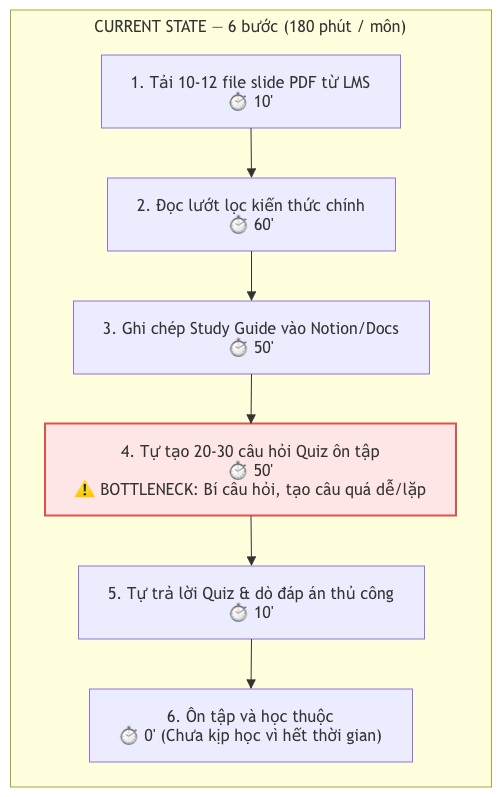

The diagram above was exported from draw.io. Its source (the exported page's mxGraphModel, read from the mxfile embedded in the PNG):
<mxGraphModel dx="1561" dy="1684" grid="1" gridSize="10" guides="1" tooltips="1" connect="1" arrows="1" fold="1" page="1" pageScale="1" pageWidth="827" pageHeight="1169" math="0" shadow="0">
  <root>
    <mxCell id="0" />
    <mxCell id="1" parent="0" />
    <UserObject label="" mermaidData="{&#10;  &quot;data&quot;: &quot;flowchart TD\n    %% Custom Styling\n    classDef bottleneck fill:#ffe6e6,stroke:#d9534f,stroke-width:2px;\n    classDef aiStep fill:#e6f3ff,stroke:#0275d8,stroke-width:1.5px;\n    classDef humanStep fill:#fff3cd,stroke:#f0ad4e,stroke-width:2px;\n\n    %% CURRENT STATE\n    subgraph CURRENT [\&quot;CURRENT STATE — 6 bước (180 phút / môn)\&quot;]\n        direction LR\n        C1[\&quot;1. Tải 10-12 file slide PDF từ LMS&lt;br/&gt;⏱ 10'\&quot;] --&gt; C2[\&quot;2. Đọc lướt lọc kiến thức chính&lt;br/&gt;⏱ 60'\&quot;]\n        C2 --&gt; C3[\&quot;3. Ghi chép Study Guide vào Notion/Docs&lt;br/&gt;⏱ 50'\&quot;]\n        C3 --&gt; C4[\&quot;4. Tự tạo 20-30 câu hỏi Quiz ôn tập&lt;br/&gt;⏱ 50'&lt;br/&gt;⚠ BOTTLENECK: Bí câu hỏi, quá dễ/lặp\&quot;]\n        C4 --&gt; C5[\&quot;5. Tự trả lời Quiz &amp; dò đáp án thủ công&lt;br/&gt;⏱ 10'\&quot;]\n        C5 --&gt; C6[\&quot;6. Ôn tập và học thuộc&lt;br/&gt;⏱ 0' (Chưa kịp học)\&quot;]\n        \n        class C4 bottleneck;\n    end\n\n    %% FUTURE STATE\n    subgraph FUTURE [\&quot;FUTURE STATE — 5 bước (35 phút / môn)\&quot;]\n        direction LR\n        F1[\&quot;1. Upload slide PDF vào tool&lt;br/&gt;⏱ 2'&lt;br/&gt;&lt;i&gt;Rule / PDF Parser&lt;/i&gt;\&quot;] --&gt; F2[\&quot;2. AI phân tích &amp; trích xuất key concepts&lt;br/&gt;⏱ 3'&lt;br/&gt;&lt;i&gt;AI Workflow Step&lt;/i&gt;\&quot;]\n        F2 --&gt; F3[\&quot;3. AI draft bộ 30 câu Quiz + đáp án &amp; số trang slide&lt;br/&gt;⏱ 2'&lt;br/&gt;&lt;i&gt;AI Workflow Step&lt;/i&gt;\&quot;]\n        F3 --&gt; F4[\&quot;4. Sinh viên review &amp; kiểm tra đối soát với slide&lt;br/&gt;⏱ 15'&lt;br/&gt;🛑 HUMAN BOUNDARY (Bottleneck mới)\&quot;]\n        F4 --&gt; F5[\&quot;5. Sinh viên làm Quiz &amp; tự ôn tập&lt;br/&gt;⏱ 13'&lt;br/&gt;&lt;i&gt;Active Recall / Tự học&lt;/i&gt;\&quot;]\n\n        class F2,F3 aiStep;\n        class F4 humanStep;\n    end\n\n    %% Fallback Loop\n    F4 -- \&quot;AI sinh câu lệch slide / đáp án sai\&quot; --&gt; FB1[\&quot;Sinh viên gắn cờ (Flag) câu hỏi\&quot;]\n    FB1 --&gt; FB2[\&quot;AI sinh lại câu thay thế từ số trang chỉ định\&quot;]\n    FB2 --&gt; F4&quot;,&#10;  &quot;config&quot;: null&#10;}" id="cT--fsBhP59AkoCN9zlC-1">
      <mxCell connectable="0" parent="1" style="group;transparentBounds=1;editIcon=1;lockedGroup=0;groupPadding=10;" vertex="1">
        <mxGeometry height="1175.5" width="2140" as="geometry" />
      </mxCell>
    </UserObject>
    <UserObject label="CURRENT STATE — 6 bước (180 phút / môn)" mermaidId="n:CURRENT" mermaidBaseStyle="html=1;whiteSpace=wrap;strokeWidth=1;verticalAlign=top;fillColor=light-dark(#ffffde,#1f2020);strokeColor=light-dark(#aaaa33,#cccccc);fontColor=light-dark(#333333,#cccccc);fontFamily=Trebuchet MS,Verdana,Arial,sans-serif;fontSize=16;" mermaidBaseValue="CURRENT STATE — 6 bước (180 phút / môn)" id="cT--fsBhP59AkoCN9zlC-30">
      <mxCell parent="cT--fsBhP59AkoCN9zlC-1" style="html=1;whiteSpace=wrap;strokeWidth=1;verticalAlign=top;fillColor=light-dark(#ffffde,#1f2020);strokeColor=light-dark(#aaaa33,#cccccc);fontColor=light-dark(#333333,#cccccc);fontFamily=Trebuchet MS,Verdana,Arial,sans-serif;fontSize=16;" vertex="1">
        <mxGeometry height="777" width="481" x="1261" y="388.5" as="geometry" />
      </mxCell>
    </UserObject>
    <UserObject label="1. Tải 10-12 file slide PDF từ LMS&#10;⏱ 10'" mermaidId="n:C1" mermaidBaseStyle="html=1;whiteSpace=wrap;strokeWidth=1;fillColor=light-dark(#ECECFF,#1f2020);strokeColor=light-dark(#9370DB,#cccccc);fontColor=light-dark(#333333,#cccccc);fontFamily=Trebuchet MS,Verdana,Arial,sans-serif;fontSize=16;" mermaidBaseValue="1. Tải 10-12 file slide PDF từ LMS&#10;⏱ 10'" id="cT--fsBhP59AkoCN9zlC-31">
      <mxCell parent="cT--fsBhP59AkoCN9zlC-30" style="html=1;whiteSpace=wrap;strokeWidth=1;fillColor=light-dark(#ECECFF,#1f2020);strokeColor=light-dark(#9370DB,#cccccc);fontColor=light-dark(#333333,#cccccc);fontFamily=Trebuchet MS,Verdana,Arial,sans-serif;fontSize=16;" vertex="1">
        <mxGeometry height="73" width="299" x="91" y="45" as="geometry" />
      </mxCell>
    </UserObject>
    <UserObject label="2. Đọc lướt lọc kiến thức chính&#10;⏱ 60'" mermaidId="n:C2" mermaidBaseStyle="html=1;whiteSpace=wrap;strokeWidth=1;fillColor=light-dark(#ECECFF,#1f2020);strokeColor=light-dark(#9370DB,#cccccc);fontColor=light-dark(#333333,#cccccc);fontFamily=Trebuchet MS,Verdana,Arial,sans-serif;fontSize=16;" mermaidBaseValue="2. Đọc lướt lọc kiến thức chính&#10;⏱ 60'" id="cT--fsBhP59AkoCN9zlC-32">
      <mxCell parent="cT--fsBhP59AkoCN9zlC-30" style="html=1;whiteSpace=wrap;strokeWidth=1;fillColor=light-dark(#ECECFF,#1f2020);strokeColor=light-dark(#9370DB,#cccccc);fontColor=light-dark(#333333,#cccccc);fontFamily=Trebuchet MS,Verdana,Arial,sans-serif;fontSize=16;" vertex="1">
        <mxGeometry height="73" width="288" x="97" y="168" as="geometry" />
      </mxCell>
    </UserObject>
    <UserObject label="3. Ghi chép Study Guide vào Notion/Docs&#10;⏱ 50'" mermaidId="n:C3" mermaidBaseStyle="html=1;whiteSpace=wrap;strokeWidth=1;fillColor=light-dark(#ECECFF,#1f2020);strokeColor=light-dark(#9370DB,#cccccc);fontColor=light-dark(#333333,#cccccc);fontFamily=Trebuchet MS,Verdana,Arial,sans-serif;fontSize=16;" mermaidBaseValue="3. Ghi chép Study Guide vào Notion/Docs&#10;⏱ 50'" id="cT--fsBhP59AkoCN9zlC-33">
      <mxCell parent="cT--fsBhP59AkoCN9zlC-30" style="html=1;whiteSpace=wrap;strokeWidth=1;fillColor=light-dark(#ECECFF,#1f2020);strokeColor=light-dark(#9370DB,#cccccc);fontColor=light-dark(#333333,#cccccc);fontFamily=Trebuchet MS,Verdana,Arial,sans-serif;fontSize=16;" vertex="1">
        <mxGeometry height="73" width="356" x="63" y="291" as="geometry" />
      </mxCell>
    </UserObject>
    <UserObject label="4. Tự tạo 20-30 câu hỏi Quiz ôn tập&#10;⏱ 50'&#10;⚠ BOTTLENECK: Bí câu hỏi, tạo câu quá dễ/lặp" mermaidId="n:C4" mermaidBaseStyle="html=1;whiteSpace=wrap;strokeWidth=2;fillColor=#ffe6e6;strokeColor=#d9534f;fontColor=light-dark(#333333,#cccccc);fontFamily=Trebuchet MS,Verdana,Arial,sans-serif;fontSize=16;" mermaidBaseValue="4. Tự tạo 20-30 câu hỏi Quiz ôn tập&#10;⏱ 50'&#10;⚠ BOTTLENECK: Bí câu hỏi, tạo câu quá dễ/lặp" id="cT--fsBhP59AkoCN9zlC-34">
      <mxCell parent="cT--fsBhP59AkoCN9zlC-30" style="html=1;whiteSpace=wrap;strokeWidth=2;fillColor=#ffe6e6;strokeColor=#d9534f;fontColor=light-dark(#333333,#cccccc);fontFamily=Trebuchet MS,Verdana,Arial,sans-serif;fontSize=16;" vertex="1">
        <mxGeometry height="92" width="411" x="35" y="414" as="geometry" />
      </mxCell>
    </UserObject>
    <UserObject label="5. Tự trả lời Quiz &amp; dò đáp án thủ công&#10;⏱ 10'" mermaidId="n:C5" mermaidBaseStyle="html=1;whiteSpace=wrap;strokeWidth=1;fillColor=light-dark(#ECECFF,#1f2020);strokeColor=light-dark(#9370DB,#cccccc);fontColor=light-dark(#333333,#cccccc);fontFamily=Trebuchet MS,Verdana,Arial,sans-serif;fontSize=16;" mermaidBaseValue="5. Tự trả lời Quiz &amp; dò đáp án thủ công&#10;⏱ 10'" id="cT--fsBhP59AkoCN9zlC-35">
      <mxCell parent="cT--fsBhP59AkoCN9zlC-30" style="html=1;whiteSpace=wrap;strokeWidth=1;fillColor=light-dark(#ECECFF,#1f2020);strokeColor=light-dark(#9370DB,#cccccc);fontColor=light-dark(#333333,#cccccc);fontFamily=Trebuchet MS,Verdana,Arial,sans-serif;fontSize=16;" vertex="1">
        <mxGeometry height="73" width="346" x="68" y="556" as="geometry" />
      </mxCell>
    </UserObject>
    <UserObject label="6. Ôn tập và học thuộc&#10;⏱ 0' (Chưa kịp học vì hết thời gian)" mermaidId="n:C6" mermaidBaseStyle="html=1;whiteSpace=wrap;strokeWidth=1;fillColor=light-dark(#ECECFF,#1f2020);strokeColor=light-dark(#9370DB,#cccccc);fontColor=light-dark(#333333,#cccccc);fontFamily=Trebuchet MS,Verdana,Arial,sans-serif;fontSize=16;" mermaidBaseValue="6. Ôn tập và học thuộc&#10;⏱ 0' (Chưa kịp học vì hết thời gian)" id="cT--fsBhP59AkoCN9zlC-36">
      <mxCell parent="cT--fsBhP59AkoCN9zlC-30" style="html=1;whiteSpace=wrap;strokeWidth=1;fillColor=light-dark(#ECECFF,#1f2020);strokeColor=light-dark(#9370DB,#cccccc);fontColor=light-dark(#333333,#cccccc);fontFamily=Trebuchet MS,Verdana,Arial,sans-serif;fontSize=16;" vertex="1">
        <mxGeometry height="73" width="323" x="79" y="679" as="geometry" />
      </mxCell>
    </UserObject>
    <UserObject label="" mermaidId="e:C1-&gt;C2#0" mermaidBaseStyle="curved=1;startArrow=none;endArrow=block;endSize=7;strokeColor=light-dark(#333333,#cccccc);exitX=0.5;exitY=1;entryX=0.5;entryY=0;" mermaidBaseValue="" id="cT--fsBhP59AkoCN9zlC-37">
      <mxCell edge="1" parent="cT--fsBhP59AkoCN9zlC-30" source="cT--fsBhP59AkoCN9zlC-31" style="curved=1;startArrow=none;endArrow=block;endSize=7;strokeColor=light-dark(#333333,#cccccc);exitX=0.5;exitY=1;entryX=0.5;entryY=0;rounded=0;" target="cT--fsBhP59AkoCN9zlC-32">
        <mxGeometry relative="1" as="geometry">
          <Array as="points" />
        </mxGeometry>
      </mxCell>
    </UserObject>
    <UserObject label="" mermaidId="e:C2-&gt;C3#0" mermaidBaseStyle="curved=1;startArrow=none;endArrow=block;endSize=7;strokeColor=light-dark(#333333,#cccccc);exitX=0.5;exitY=1;entryX=0.5;entryY=0;" mermaidBaseValue="" id="cT--fsBhP59AkoCN9zlC-38">
      <mxCell edge="1" parent="cT--fsBhP59AkoCN9zlC-30" source="cT--fsBhP59AkoCN9zlC-32" style="curved=1;startArrow=none;endArrow=block;endSize=7;strokeColor=light-dark(#333333,#cccccc);exitX=0.5;exitY=1;entryX=0.5;entryY=0;rounded=0;" target="cT--fsBhP59AkoCN9zlC-33">
        <mxGeometry relative="1" as="geometry">
          <Array as="points" />
        </mxGeometry>
      </mxCell>
    </UserObject>
    <UserObject label="" mermaidId="e:C3-&gt;C4#0" mermaidBaseStyle="curved=1;startArrow=none;endArrow=block;endSize=7;strokeColor=light-dark(#333333,#cccccc);exitX=0.5;exitY=1;entryX=0.5;entryY=0;" mermaidBaseValue="" id="cT--fsBhP59AkoCN9zlC-39">
      <mxCell edge="1" parent="cT--fsBhP59AkoCN9zlC-30" source="cT--fsBhP59AkoCN9zlC-33" style="curved=1;startArrow=none;endArrow=block;endSize=7;strokeColor=light-dark(#333333,#cccccc);exitX=0.5;exitY=1;entryX=0.5;entryY=0;rounded=0;" target="cT--fsBhP59AkoCN9zlC-34">
        <mxGeometry relative="1" as="geometry">
          <Array as="points" />
        </mxGeometry>
      </mxCell>
    </UserObject>
    <UserObject label="" mermaidId="e:C4-&gt;C5#0" mermaidBaseStyle="curved=1;startArrow=none;endArrow=block;endSize=7;strokeColor=light-dark(#333333,#cccccc);exitX=0.5;exitY=1;entryX=0.5;entryY=0;" mermaidBaseValue="" id="cT--fsBhP59AkoCN9zlC-40">
      <mxCell edge="1" parent="cT--fsBhP59AkoCN9zlC-30" source="cT--fsBhP59AkoCN9zlC-34" style="curved=1;startArrow=none;endArrow=block;endSize=7;strokeColor=light-dark(#333333,#cccccc);exitX=0.5;exitY=1;entryX=0.5;entryY=0;rounded=0;" target="cT--fsBhP59AkoCN9zlC-35">
        <mxGeometry relative="1" as="geometry">
          <Array as="points" />
        </mxGeometry>
      </mxCell>
    </UserObject>
    <UserObject label="" mermaidId="e:C5-&gt;C6#0" mermaidBaseStyle="curved=1;startArrow=none;endArrow=block;endSize=7;strokeColor=light-dark(#333333,#cccccc);exitX=0.5;exitY=1;entryX=0.5;entryY=0;" mermaidBaseValue="" id="cT--fsBhP59AkoCN9zlC-41">
      <mxCell edge="1" parent="cT--fsBhP59AkoCN9zlC-30" source="cT--fsBhP59AkoCN9zlC-35" style="curved=1;startArrow=none;endArrow=block;endSize=7;strokeColor=light-dark(#333333,#cccccc);exitX=0.5;exitY=1;entryX=0.5;entryY=0;rounded=0;" target="cT--fsBhP59AkoCN9zlC-36">
        <mxGeometry relative="1" as="geometry">
          <Array as="points" />
        </mxGeometry>
      </mxCell>
    </UserObject>
  </root>
</mxGraphModel>